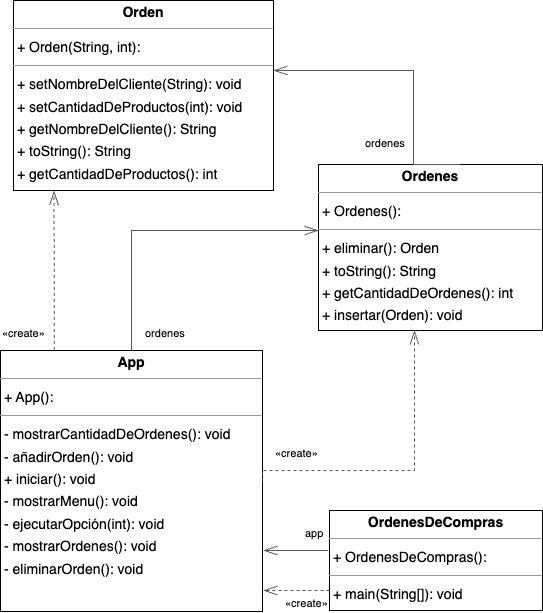

The diagram above was exported from draw.io. Its source (the exported page's mxGraphModel, read from the mxfile embedded in the PNG):
<mxGraphModel dx="1990" dy="1470" grid="1" gridSize="10" guides="1" tooltips="1" connect="1" arrows="1" fold="1" page="0" pageScale="1" pageWidth="827" pageHeight="1169" background="none" math="0" shadow="0">
  <root>
    <mxCell id="0" />
    <mxCell id="1" parent="0" />
    <mxCell id="node1" value="&lt;p style=&quot;margin:0px;margin-top:4px;text-align:center;&quot;&gt;&lt;b&gt;App&lt;/b&gt;&lt;/p&gt;&lt;hr size=&quot;1&quot;/&gt;&lt;p style=&quot;margin:0 0 0 4px;line-height:1.6;&quot;&gt;+ App(): &lt;/p&gt;&lt;hr size=&quot;1&quot;/&gt;&lt;p style=&quot;margin:0 0 0 4px;line-height:1.6;&quot;&gt;- mostrarCantidadDeOrdenes(): void&lt;br/&gt;- añadirOrden(): void&lt;br/&gt;+ iniciar(): void&lt;br/&gt;- mostrarMenu(): void&lt;br/&gt;- ejecutarOpción(int): void&lt;br/&gt;- mostrarOrdenes(): void&lt;br/&gt;- eliminarOrden(): void&lt;/p&gt;" style="verticalAlign=top;align=left;overflow=fill;fontSize=14;fontFamily=Helvetica;html=1;rounded=0;shadow=0;comic=0;labelBackgroundColor=none;strokeWidth=1;" parent="1" vertex="1">
      <mxGeometry x="-53" y="320" width="262" height="261" as="geometry" />
    </mxCell>
    <mxCell id="node3" value="&lt;p style=&quot;margin:0px;margin-top:4px;text-align:center;&quot;&gt;&lt;b&gt;Orden&lt;/b&gt;&lt;/p&gt;&lt;hr size=&quot;1&quot;/&gt;&lt;p style=&quot;margin:0 0 0 4px;line-height:1.6;&quot;&gt;+ Orden(String, int): &lt;/p&gt;&lt;hr size=&quot;1&quot;/&gt;&lt;p style=&quot;margin:0 0 0 4px;line-height:1.6;&quot;&gt;+ setNombreDelCliente(String): void&lt;br/&gt;+ setCantidadDeProductos(int): void&lt;br/&gt;+ getNombreDelCliente(): String&lt;br/&gt;+ toString(): String&lt;br/&gt;+ getCantidadDeProductos(): int&lt;/p&gt;" style="verticalAlign=top;align=left;overflow=fill;fontSize=14;fontFamily=Helvetica;html=1;rounded=0;shadow=0;comic=0;labelBackgroundColor=none;strokeWidth=1;" parent="1" vertex="1">
      <mxGeometry x="-40" y="-30" width="260" height="190" as="geometry" />
    </mxCell>
    <mxCell id="node2" value="&lt;p style=&quot;margin:0px;margin-top:4px;text-align:center;&quot;&gt;&lt;b&gt;Ordenes&lt;/b&gt;&lt;/p&gt;&lt;hr size=&quot;1&quot;/&gt;&lt;p style=&quot;margin:0 0 0 4px;line-height:1.6;&quot;&gt;+ Ordenes(): &lt;/p&gt;&lt;hr size=&quot;1&quot;/&gt;&lt;p style=&quot;margin:0 0 0 4px;line-height:1.6;&quot;&gt;+ eliminar(): Orden&lt;br/&gt;+ toString(): String&lt;br/&gt;+ getCantidadDeOrdenes(): int&lt;br/&gt;+ insertar(Orden): void&lt;/p&gt;" style="verticalAlign=top;align=left;overflow=fill;fontSize=14;fontFamily=Helvetica;html=1;rounded=0;shadow=0;comic=0;labelBackgroundColor=none;strokeWidth=1;" parent="1" vertex="1">
      <mxGeometry x="265" y="134" width="224" height="166" as="geometry" />
    </mxCell>
    <mxCell id="node0" value="&lt;p style=&quot;margin:0px;margin-top:4px;text-align:center;&quot;&gt;&lt;b&gt;OrdenesDeCompras&lt;/b&gt;&lt;/p&gt;&lt;hr size=&quot;1&quot;/&gt;&lt;p style=&quot;margin:0 0 0 4px;line-height:1.6;&quot;&gt;+ OrdenesDeCompras(): &lt;/p&gt;&lt;hr size=&quot;1&quot;/&gt;&lt;p style=&quot;margin:0 0 0 4px;line-height:1.6;&quot;&gt;+ main(String[]): void&lt;/p&gt;" style="verticalAlign=top;align=left;overflow=fill;fontSize=14;fontFamily=Helvetica;html=1;rounded=0;shadow=0;comic=0;labelBackgroundColor=none;strokeWidth=1;" parent="1" vertex="1">
      <mxGeometry x="276" y="480" width="213" height="100" as="geometry" />
    </mxCell>
    <mxCell id="edge3" value="" style="html=1;rounded=0;edgeStyle=orthogonalEdgeStyle;dashed=1;startArrow=none;endArrow=openThin;endSize=12;strokeColor=#595959;exitX=0.205;exitY=-0.002;exitDx=0;exitDy=0;exitPerimeter=0;entryX=0.156;entryY=1.002;entryDx=0;entryDy=0;entryPerimeter=0;" parent="1" source="node1" target="node3" edge="1">
      <mxGeometry width="50" height="50" relative="1" as="geometry">
        <Array as="points" />
        <mxPoint y="180" as="targetPoint" />
      </mxGeometry>
    </mxCell>
    <mxCell id="label20" value="«create»" style="edgeLabel;resizable=0;html=1;align=left;verticalAlign=top;strokeColor=default;" parent="edge3" vertex="1" connectable="0">
      <mxGeometry x="-53" y="290" as="geometry" />
    </mxCell>
    <mxCell id="edge2" value="" style="html=1;rounded=0;edgeStyle=orthogonalEdgeStyle;dashed=0;startArrow=diamondThinstartSize=12;endArrow=openThin;endSize=12;strokeColor=#595959;exitX=0.5;exitY=0;exitDx=0;exitDy=0;entryX=0.000;entryY=0.500;entryDx=0;entryDy=0;" parent="1" source="node1" edge="1">
      <mxGeometry width="50" height="50" relative="1" as="geometry">
        <Array as="points">
          <mxPoint x="78" y="200" />
        </Array>
        <mxPoint x="83.50199999999995" y="308.52" as="sourcePoint" />
        <mxPoint x="265" y="200.02" as="targetPoint" />
      </mxGeometry>
    </mxCell>
    <mxCell id="label17" value="ordenes" style="edgeLabel;resizable=0;html=1;align=left;verticalAlign=top;strokeColor=default;" parent="edge2" vertex="1" connectable="0">
      <mxGeometry x="90" y="290" as="geometry" />
    </mxCell>
    <mxCell id="edge5" value="" style="html=1;rounded=0;edgeStyle=orthogonalEdgeStyle;dashed=1;startArrow=none;endArrow=openThin;endSize=12;strokeColor=#595959;" parent="1" edge="1">
      <mxGeometry width="50" height="50" relative="1" as="geometry">
        <Array as="points">
          <mxPoint x="209" y="440" />
          <mxPoint x="361" y="440" />
        </Array>
        <mxPoint x="209" y="451" as="sourcePoint" />
        <mxPoint x="361" y="300" as="targetPoint" />
      </mxGeometry>
    </mxCell>
    <mxCell id="label32" value="«create»" style="edgeLabel;resizable=0;html=1;align=left;verticalAlign=top;strokeColor=default;" parent="edge5" vertex="1" connectable="0">
      <mxGeometry x="220" y="410" as="geometry" />
    </mxCell>
    <mxCell id="edge0" value="" style="html=1;rounded=0;edgeStyle=orthogonalEdgeStyle;dashed=0;startArrow=diamondThinstartSize=12;endArrow=openThin;endSize=12;strokeColor=#595959;exitX=0.500;exitY=0.000;exitDx=0;exitDy=0;" parent="1" edge="1">
      <mxGeometry width="50" height="50" relative="1" as="geometry">
        <Array as="points">
          <mxPoint x="360" y="134" />
          <mxPoint x="360" y="40" />
        </Array>
        <mxPoint x="406.48" y="133.9999999999999" as="sourcePoint" />
        <mxPoint x="220" y="40" as="targetPoint" />
      </mxGeometry>
    </mxCell>
    <mxCell id="label5" value="ordenes" style="edgeLabel;resizable=0;html=1;align=left;verticalAlign=top;strokeColor=default;" parent="edge0" vertex="1" connectable="0">
      <mxGeometry x="310" y="100" as="geometry" />
    </mxCell>
    <mxCell id="edge1" value="" style="html=1;rounded=0;dashed=0;startArrow=diamondThinstartSize=12;endArrow=openThin;endSize=12;strokeColor=#595959;edgeStyle=orthogonalEdgeStyle;exitX=-0.006;exitY=0.399;exitDx=0;exitDy=0;exitPerimeter=0;" parent="1" source="node0" edge="1">
      <mxGeometry width="50" height="50" relative="1" as="geometry">
        <Array as="points">
          <mxPoint x="276" y="520" />
        </Array>
        <mxPoint x="276" y="520" as="sourcePoint" />
        <mxPoint x="210" y="520" as="targetPoint" />
      </mxGeometry>
    </mxCell>
    <mxCell id="label11" value="app" style="edgeLabel;resizable=0;html=1;align=left;verticalAlign=top;strokeColor=default;" parent="edge1" vertex="1" connectable="0">
      <mxGeometry x="250" y="490" as="geometry" />
    </mxCell>
    <mxCell id="edge4" value="" style="html=1;rounded=0;dashed=1;startArrow=none;endArrow=openThin;endSize=12;strokeColor=#595959;edgeStyle=orthogonalEdgeStyle;" parent="1" edge="1">
      <mxGeometry width="50" height="50" relative="1" as="geometry">
        <Array as="points">
          <mxPoint x="230" y="560" />
        </Array>
        <mxPoint x="276" y="560" as="sourcePoint" />
        <mxPoint x="210" y="560" as="targetPoint" />
      </mxGeometry>
    </mxCell>
    <mxCell id="label26" value="«create»" style="edgeLabel;resizable=0;html=1;align=left;verticalAlign=top;strokeColor=default;" parent="edge4" vertex="1" connectable="0">
      <mxGeometry x="230" y="560" as="geometry" />
    </mxCell>
  </root>
</mxGraphModel>